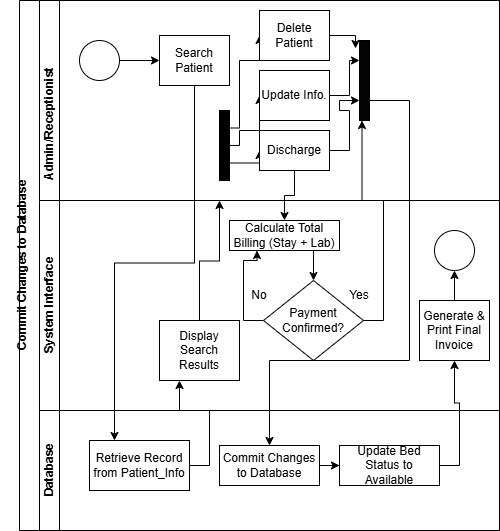

The diagram above was exported from draw.io. Its source (the exported page's mxGraphModel, read from the mxfile embedded in the PNG):
<mxGraphModel dx="872" dy="439" grid="1" gridSize="10" guides="1" tooltips="1" connect="1" arrows="1" fold="1" page="1" pageScale="1" pageWidth="827" pageHeight="1169" math="0" shadow="0">
  <root>
    <mxCell id="0" />
    <mxCell id="1" parent="0" />
    <mxCell id="dNxyNK7c78bLwvsdeMH5-19" parent="1" style="swimlane;html=1;childLayout=stackLayout;resizeParent=1;resizeParentMax=0;horizontal=0;startSize=20;horizontalStack=0;" value="&#10;Commit Changes to Database&#10;&#10;" vertex="1">
      <mxGeometry height="530" width="480" x="120" y="110" as="geometry" />
    </mxCell>
    <mxCell id="dNxyNK7c78bLwvsdeMH5-20" parent="dNxyNK7c78bLwvsdeMH5-19" style="swimlane;html=1;startSize=20;horizontal=0;" value="&amp;nbsp; &amp;nbsp; &amp;nbsp; &amp;nbsp; &amp;nbsp; &amp;nbsp; &amp;nbsp; &amp;nbsp; &amp;nbsp; &amp;nbsp; &amp;nbsp; &amp;nbsp; &amp;nbsp; &amp;nbsp; &amp;nbsp; &amp;nbsp; &amp;nbsp; &amp;nbsp; &amp;nbsp; &amp;nbsp; &amp;nbsp; &amp;nbsp; &amp;nbsp; &amp;nbsp; &amp;nbsp;Admin/Receptionist" vertex="1">
      <mxGeometry height="410" width="460" x="20" as="geometry" />
    </mxCell>
    <mxCell id="dNxyNK7c78bLwvsdeMH5-25" edge="1" parent="dNxyNK7c78bLwvsdeMH5-20" source="dNxyNK7c78bLwvsdeMH5-23" style="edgeStyle=orthogonalEdgeStyle;rounded=0;orthogonalLoop=1;jettySize=auto;html=1;" target="dNxyNK7c78bLwvsdeMH5-24" value="">
      <mxGeometry relative="1" as="geometry" />
    </mxCell>
    <mxCell id="dNxyNK7c78bLwvsdeMH5-23" parent="dNxyNK7c78bLwvsdeMH5-20" style="ellipse;whiteSpace=wrap;html=1;" value="" vertex="1">
      <mxGeometry height="40" width="40" x="40" y="40" as="geometry" />
    </mxCell>
    <mxCell id="dNxyNK7c78bLwvsdeMH5-24" parent="dNxyNK7c78bLwvsdeMH5-20" style="rounded=0;whiteSpace=wrap;html=1;fontFamily=Helvetica;fontSize=12;fontColor=#000000;align=center;" value="Search Patient" vertex="1">
      <mxGeometry height="50" width="70" x="120" y="35" as="geometry" />
    </mxCell>
    <mxCell id="ztSNx8Lks4A2xgUjbPn_-18" edge="1" parent="dNxyNK7c78bLwvsdeMH5-20" source="ztSNx8Lks4A2xgUjbPn_-6" style="edgeStyle=orthogonalEdgeStyle;rounded=0;orthogonalLoop=1;jettySize=auto;html=1;exitX=0.25;exitY=0;exitDx=0;exitDy=0;entryX=0;entryY=0.5;entryDx=0;entryDy=0;" target="ztSNx8Lks4A2xgUjbPn_-11">
      <mxGeometry relative="1" as="geometry">
        <Array as="points">
          <mxPoint x="200" y="128" />
          <mxPoint x="200" y="60" />
        </Array>
        <mxPoint x="210" y="60" as="targetPoint" />
      </mxGeometry>
    </mxCell>
    <mxCell id="ztSNx8Lks4A2xgUjbPn_-19" edge="1" parent="dNxyNK7c78bLwvsdeMH5-20" source="ztSNx8Lks4A2xgUjbPn_-6" style="edgeStyle=orthogonalEdgeStyle;rounded=0;orthogonalLoop=1;jettySize=auto;html=1;exitX=0.5;exitY=0;exitDx=0;exitDy=0;entryX=0;entryY=0.5;entryDx=0;entryDy=0;" target="ztSNx8Lks4A2xgUjbPn_-8">
      <mxGeometry relative="1" as="geometry">
        <Array as="points">
          <mxPoint x="200" y="145" />
          <mxPoint x="200" y="130" />
          <mxPoint x="220" y="130" />
        </Array>
        <mxPoint x="210" y="130" as="targetPoint" />
      </mxGeometry>
    </mxCell>
    <mxCell id="ztSNx8Lks4A2xgUjbPn_-21" edge="1" parent="dNxyNK7c78bLwvsdeMH5-20" source="ztSNx8Lks4A2xgUjbPn_-6" style="edgeStyle=orthogonalEdgeStyle;rounded=0;orthogonalLoop=1;jettySize=auto;html=1;exitX=0.75;exitY=0;exitDx=0;exitDy=0;entryX=0;entryY=0.5;entryDx=0;entryDy=0;" target="ztSNx8Lks4A2xgUjbPn_-12">
      <mxGeometry relative="1" as="geometry" />
    </mxCell>
    <mxCell id="ztSNx8Lks4A2xgUjbPn_-6" parent="dNxyNK7c78bLwvsdeMH5-20" style="rounded=0;whiteSpace=wrap;html=1;direction=south;fillColor=#000000;" value="" vertex="1">
      <mxGeometry height="70" width="10" x="180" y="110" as="geometry" />
    </mxCell>
    <mxCell id="ztSNx8Lks4A2xgUjbPn_-11" parent="dNxyNK7c78bLwvsdeMH5-20" style="rounded=0;whiteSpace=wrap;html=1;" value="Delete Patient" vertex="1">
      <mxGeometry height="50" width="70" x="220" y="10" as="geometry" />
    </mxCell>
    <mxCell id="ztSNx8Lks4A2xgUjbPn_-8" parent="dNxyNK7c78bLwvsdeMH5-20" style="rounded=0;whiteSpace=wrap;html=1;" value="Update Info." vertex="1">
      <mxGeometry height="50" width="70" x="220" y="70" as="geometry" />
    </mxCell>
    <mxCell id="ztSNx8Lks4A2xgUjbPn_-12" parent="dNxyNK7c78bLwvsdeMH5-20" style="rounded=0;whiteSpace=wrap;html=1;" value="Discharge" vertex="1">
      <mxGeometry height="40" width="70" x="220" y="130" as="geometry" />
    </mxCell>
    <mxCell id="ztSNx8Lks4A2xgUjbPn_-24" parent="dNxyNK7c78bLwvsdeMH5-20" style="rounded=0;whiteSpace=wrap;html=1;direction=south;fillColor=#040404;" value="" vertex="1">
      <mxGeometry height="80" width="10" x="320" y="40" as="geometry" />
    </mxCell>
    <mxCell id="ztSNx8Lks4A2xgUjbPn_-27" edge="1" parent="dNxyNK7c78bLwvsdeMH5-20" source="ztSNx8Lks4A2xgUjbPn_-12" style="edgeStyle=orthogonalEdgeStyle;rounded=0;orthogonalLoop=1;jettySize=auto;html=1;exitX=1;exitY=0.5;exitDx=0;exitDy=0;entryX=0.75;entryY=1;entryDx=0;entryDy=0;" target="ztSNx8Lks4A2xgUjbPn_-24">
      <mxGeometry relative="1" as="geometry" />
    </mxCell>
    <mxCell id="ztSNx8Lks4A2xgUjbPn_-26" edge="1" parent="dNxyNK7c78bLwvsdeMH5-20" source="ztSNx8Lks4A2xgUjbPn_-8" style="edgeStyle=orthogonalEdgeStyle;rounded=0;orthogonalLoop=1;jettySize=auto;html=1;exitX=1;exitY=0.5;exitDx=0;exitDy=0;entryX=0.25;entryY=1;entryDx=0;entryDy=0;" target="ztSNx8Lks4A2xgUjbPn_-24">
      <mxGeometry relative="1" as="geometry" />
    </mxCell>
    <mxCell id="ztSNx8Lks4A2xgUjbPn_-25" edge="1" parent="dNxyNK7c78bLwvsdeMH5-20" source="ztSNx8Lks4A2xgUjbPn_-11" style="edgeStyle=orthogonalEdgeStyle;rounded=0;orthogonalLoop=1;jettySize=auto;html=1;exitX=1;exitY=0.5;exitDx=0;exitDy=0;entryX=0.1;entryY=1.4;entryDx=0;entryDy=0;entryPerimeter=0;" target="ztSNx8Lks4A2xgUjbPn_-24">
      <mxGeometry relative="1" as="geometry" />
    </mxCell>
    <mxCell id="dNxyNK7c78bLwvsdeMH5-21" parent="dNxyNK7c78bLwvsdeMH5-20" style="swimlane;html=1;startSize=20;horizontal=0;" value="System Interface" vertex="1">
      <mxGeometry height="210" width="460" y="200" as="geometry" />
    </mxCell>
    <mxCell id="ztSNx8Lks4A2xgUjbPn_-17" edge="1" parent="dNxyNK7c78bLwvsdeMH5-21" source="dNxyNK7c78bLwvsdeMH5-30" style="edgeStyle=orthogonalEdgeStyle;rounded=0;orthogonalLoop=1;jettySize=auto;html=1;exitX=0.5;exitY=0;exitDx=0;exitDy=0;">
      <mxGeometry relative="1" as="geometry">
        <mxPoint x="180" as="targetPoint" />
      </mxGeometry>
    </mxCell>
    <mxCell id="dNxyNK7c78bLwvsdeMH5-30" parent="dNxyNK7c78bLwvsdeMH5-21" style="rounded=0;whiteSpace=wrap;html=1;fontFamily=Helvetica;fontSize=12;fontColor=#000000;align=center;" value="Display Search Results" vertex="1">
      <mxGeometry height="60" width="80" x="120" y="120" as="geometry" />
    </mxCell>
    <mxCell id="ztSNx8Lks4A2xgUjbPn_-33" edge="1" parent="dNxyNK7c78bLwvsdeMH5-21" source="ztSNx8Lks4A2xgUjbPn_-31" style="edgeStyle=orthogonalEdgeStyle;rounded=0;orthogonalLoop=1;jettySize=auto;html=1;exitX=0.75;exitY=1;exitDx=0;exitDy=0;entryX=0.5;entryY=1;entryDx=0;entryDy=0;" target="ztSNx8Lks4A2xgUjbPn_-32">
      <mxGeometry relative="1" as="geometry" />
    </mxCell>
    <mxCell id="ztSNx8Lks4A2xgUjbPn_-31" parent="dNxyNK7c78bLwvsdeMH5-21" style="rounded=0;whiteSpace=wrap;html=1;" value="Calculate Total Billing (Stay + Lab)" vertex="1">
      <mxGeometry height="30" width="110" x="190" y="20" as="geometry" />
    </mxCell>
    <mxCell id="ztSNx8Lks4A2xgUjbPn_-34" edge="1" parent="dNxyNK7c78bLwvsdeMH5-21" source="ztSNx8Lks4A2xgUjbPn_-32" style="edgeStyle=orthogonalEdgeStyle;rounded=0;orthogonalLoop=1;jettySize=auto;html=1;exitX=1;exitY=0.5;exitDx=0;exitDy=0;entryX=0.25;entryY=1;entryDx=0;entryDy=0;" target="ztSNx8Lks4A2xgUjbPn_-31">
      <mxGeometry relative="1" as="geometry" />
    </mxCell>
    <mxCell id="ztSNx8Lks4A2xgUjbPn_-32" parent="dNxyNK7c78bLwvsdeMH5-21" style="rhombus;whiteSpace=wrap;html=1;direction=west;" value="Payment Confirmed?" vertex="1">
      <mxGeometry height="80" width="100" x="224" y="80" as="geometry" />
    </mxCell>
    <mxCell id="ztSNx8Lks4A2xgUjbPn_-42" parent="dNxyNK7c78bLwvsdeMH5-21" style="rounded=0;whiteSpace=wrap;html=1;" value="Generate &amp;amp; Print Final Invoice" vertex="1">
      <mxGeometry height="60" width="70" x="380" y="100" as="geometry" />
    </mxCell>
    <mxCell id="ztSNx8Lks4A2xgUjbPn_-45" parent="dNxyNK7c78bLwvsdeMH5-21" style="ellipse;whiteSpace=wrap;html=1;aspect=fixed;" value="" vertex="1">
      <mxGeometry height="40" width="40" x="395" y="30" as="geometry" />
    </mxCell>
    <mxCell id="ztSNx8Lks4A2xgUjbPn_-44" edge="1" parent="dNxyNK7c78bLwvsdeMH5-21" source="ztSNx8Lks4A2xgUjbPn_-42" style="edgeStyle=orthogonalEdgeStyle;rounded=0;orthogonalLoop=1;jettySize=auto;html=1;exitX=0.5;exitY=0;exitDx=0;exitDy=0;" target="ztSNx8Lks4A2xgUjbPn_-45">
      <mxGeometry relative="1" as="geometry">
        <mxPoint x="415" y="70" as="targetPoint" />
      </mxGeometry>
    </mxCell>
    <mxCell id="ztSNx8Lks4A2xgUjbPn_-30" edge="1" parent="dNxyNK7c78bLwvsdeMH5-20" source="ztSNx8Lks4A2xgUjbPn_-12" style="edgeStyle=orthogonalEdgeStyle;rounded=0;orthogonalLoop=1;jettySize=auto;html=1;exitX=0.5;exitY=1;exitDx=0;exitDy=0;" target="ztSNx8Lks4A2xgUjbPn_-31">
      <mxGeometry relative="1" as="geometry">
        <mxPoint x="220" y="220" as="targetPoint" />
      </mxGeometry>
    </mxCell>
    <mxCell id="ztSNx8Lks4A2xgUjbPn_-36" edge="1" parent="dNxyNK7c78bLwvsdeMH5-20" source="ztSNx8Lks4A2xgUjbPn_-32" style="edgeStyle=orthogonalEdgeStyle;rounded=0;orthogonalLoop=1;jettySize=auto;html=1;exitX=0;exitY=0.5;exitDx=0;exitDy=0;entryX=1;entryY=0.75;entryDx=0;entryDy=0;" target="ztSNx8Lks4A2xgUjbPn_-24">
      <mxGeometry relative="1" as="geometry" />
    </mxCell>
    <mxCell id="dNxyNK7c78bLwvsdeMH5-22" parent="dNxyNK7c78bLwvsdeMH5-19" style="swimlane;html=1;startSize=20;horizontal=0;" value="Database" vertex="1">
      <mxGeometry height="120" width="460" x="20" y="410" as="geometry" />
    </mxCell>
    <mxCell id="dNxyNK7c78bLwvsdeMH5-34" parent="dNxyNK7c78bLwvsdeMH5-22" style="rounded=0;whiteSpace=wrap;html=1;fontFamily=Helvetica;fontSize=12;fontColor=#000000;align=center;" value="Retrieve Record from Patient_Info" vertex="1">
      <mxGeometry height="50" width="100" x="50" y="30" as="geometry" />
    </mxCell>
    <mxCell id="ztSNx8Lks4A2xgUjbPn_-38" parent="dNxyNK7c78bLwvsdeMH5-22" style="rounded=0;whiteSpace=wrap;html=1;" value="Commit Changes to Database" vertex="1">
      <mxGeometry height="40" width="100" x="180" y="35" as="geometry" />
    </mxCell>
    <mxCell id="ztSNx8Lks4A2xgUjbPn_-41" parent="dNxyNK7c78bLwvsdeMH5-22" style="rounded=0;whiteSpace=wrap;html=1;" value="Update Bed Status to Available" vertex="1">
      <mxGeometry height="40" width="100" x="300" y="35" as="geometry" />
    </mxCell>
    <mxCell id="ztSNx8Lks4A2xgUjbPn_-40" edge="1" parent="dNxyNK7c78bLwvsdeMH5-22" source="ztSNx8Lks4A2xgUjbPn_-38" style="edgeStyle=orthogonalEdgeStyle;rounded=0;orthogonalLoop=1;jettySize=auto;html=1;exitX=1;exitY=0.5;exitDx=0;exitDy=0;" target="ztSNx8Lks4A2xgUjbPn_-41">
      <mxGeometry relative="1" as="geometry">
        <mxPoint x="310" y="55" as="targetPoint" />
      </mxGeometry>
    </mxCell>
    <mxCell id="ztSNx8Lks4A2xgUjbPn_-3" edge="1" parent="dNxyNK7c78bLwvsdeMH5-19" source="dNxyNK7c78bLwvsdeMH5-24" style="edgeStyle=orthogonalEdgeStyle;rounded=0;orthogonalLoop=1;jettySize=auto;html=1;exitX=0.5;exitY=1;exitDx=0;exitDy=0;entryX=0.25;entryY=0;entryDx=0;entryDy=0;" target="dNxyNK7c78bLwvsdeMH5-34">
      <mxGeometry relative="1" as="geometry" />
    </mxCell>
    <mxCell id="ztSNx8Lks4A2xgUjbPn_-39" edge="1" parent="dNxyNK7c78bLwvsdeMH5-19" source="ztSNx8Lks4A2xgUjbPn_-24" style="edgeStyle=orthogonalEdgeStyle;rounded=0;orthogonalLoop=1;jettySize=auto;html=1;exitX=0.75;exitY=0;exitDx=0;exitDy=0;entryX=0.5;entryY=0;entryDx=0;entryDy=0;" target="ztSNx8Lks4A2xgUjbPn_-38">
      <mxGeometry relative="1" as="geometry">
        <Array as="points">
          <mxPoint x="390" y="100" />
          <mxPoint x="390" y="360" />
          <mxPoint x="250" y="360" />
        </Array>
        <mxPoint x="250" y="370" as="targetPoint" />
      </mxGeometry>
    </mxCell>
    <mxCell id="ztSNx8Lks4A2xgUjbPn_-2" edge="1" parent="dNxyNK7c78bLwvsdeMH5-19" source="dNxyNK7c78bLwvsdeMH5-34" style="edgeStyle=orthogonalEdgeStyle;rounded=0;orthogonalLoop=1;jettySize=auto;html=1;exitX=1;exitY=0.5;exitDx=0;exitDy=0;entryX=0.25;entryY=1;entryDx=0;entryDy=0;" target="dNxyNK7c78bLwvsdeMH5-30">
      <mxGeometry relative="1" as="geometry" />
    </mxCell>
    <mxCell id="ztSNx8Lks4A2xgUjbPn_-43" edge="1" parent="dNxyNK7c78bLwvsdeMH5-19" source="ztSNx8Lks4A2xgUjbPn_-41" style="edgeStyle=orthogonalEdgeStyle;rounded=0;orthogonalLoop=1;jettySize=auto;html=1;exitX=1;exitY=0.5;exitDx=0;exitDy=0;entryX=0.5;entryY=1;entryDx=0;entryDy=0;" target="ztSNx8Lks4A2xgUjbPn_-42">
      <mxGeometry relative="1" as="geometry" />
    </mxCell>
    <mxCell id="ztSNx8Lks4A2xgUjbPn_-35" parent="1" style="text;html=1;whiteSpace=wrap;strokeColor=none;fillColor=none;align=center;verticalAlign=middle;rounded=0;autosize=1;resizable=0;" value="No" vertex="1">
      <mxGeometry height="30" width="40" x="340" y="390" as="geometry" />
    </mxCell>
    <mxCell id="ztSNx8Lks4A2xgUjbPn_-37" parent="1" style="text;html=1;whiteSpace=wrap;strokeColor=none;fillColor=none;align=center;verticalAlign=middle;rounded=0;autosize=1;resizable=0;" value="Yes" vertex="1">
      <mxGeometry height="30" width="40" x="440" y="390" as="geometry" />
    </mxCell>
  </root>
</mxGraphModel>